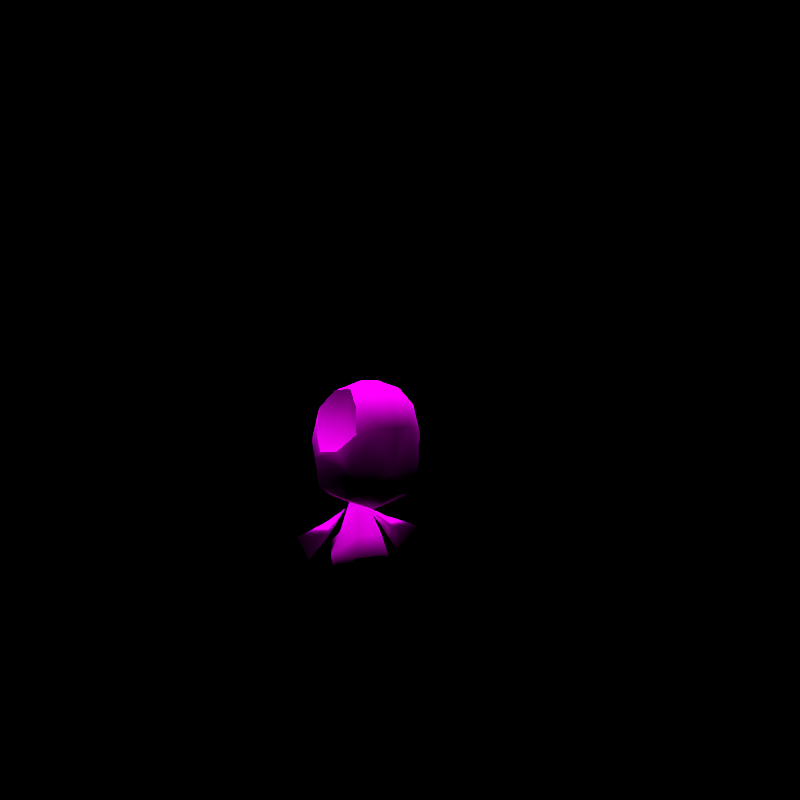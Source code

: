 # Source: rumble-elgyem.blend  (saved by Blender 3.6.11; exported with 4.5.12 LTS)
import bpy
from mathutils import Matrix  # noqa: F401  (used for matrix-valued properties, if any)

bpy.ops.wm.read_factory_settings(use_empty=True)
scene = bpy.context.scene
scene.name = 'regice'

# ---- collections
col_don_t_render_me = bpy.data.collections.new("Don't Render Me"); scene.collection.children.link(col_don_t_render_me)

# ---- images (referenced by path relative to the original .blend; pixels are not part of the script)
import os
ASSET_DIR = os.environ.get("B2B_ASSET_DIR", "")  # directory of the original .blend (textures are referenced by path, not embedded)
HERE = os.path.dirname(os.path.abspath(__file__))  # packed textures are extracted next to this script under _unpacked/

def load_image(name, relpath, width, height, colorspace="sRGB"):
    """Load a texture the original file referenced (path relative to the .blend, or extracted next to this script)."""
    p = next((c for c in (os.path.join(HERE, relpath), os.path.join(ASSET_DIR, relpath)) if relpath and os.path.exists(c)), "")
    if p:
        img = bpy.data.images.load(p, check_existing=True)
        img.name = name
    else:  # same state as the original file: an image datablock whose file is absent (Cycles renders it pink)
        img = bpy.data.images.new(name, width, height)
        img.source = "FILE"
        img.filepath = "//" + (relpath or name)
    img.colorspace_settings.name = colorspace
    return img
img_riguree_body_c_png = load_image('RIGUREE_body_C.png', 'RIGUREE_body_C.png', 1024, 1024, 'sRGB')
img_riguree_eye_c_png = load_image('RIGUREE_eye_C.png', 'RIGUREE_eye_C.png', 1024, 1024, 'sRGB')

# ---- materials (node trees are filled in below, after node groups)
mat_pii_riguree_body_png = bpy.data.materials.new('Pii_RIGUREE_body.png')
mat_pii_riguree_body_png.use_transparent_shadow = False
mat_pii_riguree_body_png.diffuse_color = (0.5, 0.5, 0.5, 1.0)
mat_pii_riguree_body_png.roughness = 0.5528
mat_pii_riguree_body_png.specular_intensity = 1.0
mat_pii_riguree_eye_png = bpy.data.materials.new('Pii_RIGUREE_eye.png')
mat_pii_riguree_eye_png.use_transparent_shadow = False
mat_pii_riguree_eye_png.diffuse_color = (0.5, 0.5, 0.5, 1.0)
mat_pii_riguree_eye_png.roughness = 0.5528
mat_pii_riguree_eye_png.specular_intensity = 1.0

# ---- material node trees
mat_pii_riguree_body_png.use_nodes = True; mat_pii_riguree_body_png.node_tree.nodes.clear()
_N = mat_pii_riguree_body_png.node_tree.nodes; _L = mat_pii_riguree_body_png.node_tree.links
n0 = _N.new('ShaderNodeOutputMaterial'); n0.name = 'Material Output'; n0.location = (300, 300)
n1 = _N.new('ShaderNodeBsdfPrincipled'); n1.name = 'Principled BSDF'; n1.location = (10, 300)
n1.distribution = 'GGX'
n1.subsurface_method = 'BURLEY'
n1.inputs[2].default_value = 0.0
n1.inputs[3].default_value = 1.45
n1.inputs[13].default_value = 0.0
n1.inputs[27].default_value = (0.0, 0.0, 0.0, 1.0)
n1.inputs[28].default_value = 1.0
n2 = _N.new('ShaderNodeTexImage'); n2.name = 'Image Texture'; n2.location = (-300, 600)
n2.image = img_riguree_body_c_png
n2.interpolation = 'Closest'
_L.new(n1.outputs[0], n0.inputs[0])
_L.new(n2.outputs[0], n1.inputs[0])
n0.is_active_output = True
mat_pii_riguree_eye_png.use_nodes = True; mat_pii_riguree_eye_png.node_tree.nodes.clear()
_N = mat_pii_riguree_eye_png.node_tree.nodes; _L = mat_pii_riguree_eye_png.node_tree.links
n0 = _N.new('ShaderNodeOutputMaterial'); n0.name = 'Material Output'; n0.location = (300, 300)
n1 = _N.new('ShaderNodeBsdfPrincipled'); n1.name = 'Principled BSDF'; n1.location = (10, 300)
n1.distribution = 'GGX'
n1.subsurface_method = 'BURLEY'
n1.inputs[2].default_value = 0.0
n1.inputs[3].default_value = 1.45
n1.inputs[13].default_value = 0.0
n1.inputs[27].default_value = (0.0, 0.0, 0.0, 1.0)
n1.inputs[28].default_value = 1.0
n2 = _N.new('ShaderNodeTexImage'); n2.name = 'Image Texture'; n2.location = (-300, 600)
n2.image = img_riguree_eye_c_png
n2.interpolation = 'Closest'
n2.extension = 'MIRROR'
_L.new(n1.outputs[0], n0.inputs[0])
_L.new(n2.outputs[0], n1.inputs[0])
n0.is_active_output = True

# ---- world
world_world = bpy.data.worlds.new('World'); scene.world = world_world
world_world.use_nodes = True; world_world.node_tree.nodes.clear()
_N = world_world.node_tree.nodes; _L = world_world.node_tree.links
n0 = _N.new('ShaderNodeOutputWorld'); n0.name = 'World Output'; n0.location = (300, 300)
n1 = _N.new('ShaderNodeBackground'); n1.name = 'Background'; n1.location = (10, 300)
n1.inputs[0].default_value = (0.05088, 0.05088, 0.05088, 1.0)
n1.inputs[1].default_value = 0.0
_L.new(n1.outputs[0], n0.inputs[0])
n0.is_active_output = True
world_world.color = (0.05088, 0.05088, 0.05088)
world_world.use_sun_shadow = False
world_world.sun_shadow_jitter_overblur = 0.0

# ---- cameras
cam_camera = bpy.data.cameras.new('Camera')
cam_camera.clip_end = 2e+04

# ---- lights
light_sun = bpy.data.lights.new('Sun', 'SUN')
light_sun.specular_factor = 0.0
light_sun.transmission_factor = 0.0
light_sun.use_shadow = False
light_sun.angle = 0.7854
light_sun.energy = 5.0
light_sun.shadow_soft_size = 0.25

# ---- meshes
me_riguree = bpy.data.meshes.new('RIGUREE')
me_riguree.from_pydata([(0.06514, -0.05904, 0.4222), (0.1118, 0.01268, 0.3848), (0.09388, 0.03393, 0.4509), (0.1275, -0.03601, 0.3476), (0.08003, -0.0217, 0.496), (0.1141, -0.09549, 0.3514), (0.0707, -0.08366, 0.5018), (0.09, -0.1486, 0.3946), (0.0821, -0.1299, 0.4627), (0.0, -0.01053, 0.5197), (-0.0707, -0.08366, 0.5018), (0.0, -0.09694, 0.522), (-0.08003, -0.02169, 0.496), (-0.09388, 0.03394, 0.4509), (0.0, 0.05385, 0.4748), (-0.04925, -0.1284, 0.4897), (-0.0821, -0.1299, 0.4627), (0.04925, -0.1284, 0.4897), (-0.09354, 0.07426, 0.3683), (-0.1118, 0.01269, 0.3847), (0.09354, 0.07426, 0.3683), (0.0, -0.1519, 0.4825), (-0.1382, -0.03201, 0.3345), (0.0, 0.09995, 0.3747), (0.1383, -0.03222, 0.3352), (-0.1275, -0.036, 0.3476), (-0.1141, -0.09548, 0.3514), (-0.1027, -0.1228, 0.3069), (-0.09, -0.1486, 0.3946), (0.1022, -0.1228, 0.3069), (-0.02169, 0.04457, 0.1386), (-0.04037, 0.07088, 0.08186), (-0.07795, 0.004241, 0.08186), (-0.0001453, 0.1878, 0.06102), (-0.04611, 0.003316, 0.1546), (0.02169, 0.04457, 0.1386), (-0.01461, 0.01897, 0.2132), (0.01461, 0.01897, 0.2132), (0.04037, 0.07088, 0.08186), (0.0, 0.004241, 0.05587), (-0.03322, -0.05948, 0.1343), (-0.04901, -0.06648, 0.08186), (-0.02171, 0.003882, 0.2131), (0.04611, 0.003316, 0.1546), (0.02171, 0.003882, 0.2131), (0.04901, -0.06648, 0.08186), (0.07795, 0.004241, 0.08186), (-0.01461, -0.01933, 0.2131), (0.01461, -0.01933, 0.2131), (0.03322, -0.05948, 0.1343), (-0.04061, -0.1788, 0.4101), (6.634e-05, -0.1646, 0.2942), (6.287e-05, -0.1848, 0.4082), (0.04067, -0.1788, 0.4101), (-0.06515, -0.05903, 0.4222), (0.0, 0.003455, 0.2292), (-0.07485, -0.0001309, 0.2314), (0.0, 0.09723, 0.2918), (0.0, 0.008645, 0.2029), (-0.08006, 0.07214, 0.2842), (0.0, -0.08048, 0.2017), (-0.1183, -0.009784, 0.2589), (-0.0901, -0.09129, 0.2337), (0.07485, -0.0001309, 0.2314), (0.08006, 0.07214, 0.2842), (0.0, -0.1248, 0.2234), (0.1183, -0.009784, 0.2589), (0.0901, -0.09129, 0.2337), (-0.05734, 0.004403, -3.324e-10), (0.05734, 0.004403, -3.324e-10), (-0.0294, 0.01113, 0.1971), (-0.07247, 0.01176, 0.148), (-0.08777, 0.00297, 0.169), (-0.09593, -0.02024, 0.1354), (0.02776, 0.01113, 0.1971), (0.08614, 0.00297, 0.169), (0.07084, 0.01176, 0.148), (0.0943, -0.02024, 0.1354), (-0.1301, 0.02005, 0.07291), (-0.1766, -0.006697, 0.1367), (0.175, -0.006697, 0.1367), (0.1285, 0.02005, 0.07291), (-0.04911, -0.1338, 0.2516), (0.04911, -0.1339, 0.2517)], [], [(0, 1, 2), (0, 3, 1), (0, 2, 4), (0, 5, 3), (0, 4, 6), (0, 7, 5), (0, 6, 8), (0, 8, 7), (9, 10, 11), (9, 12, 10), (9, 11, 6), (9, 13, 12), (9, 6, 4), (9, 14, 13), (9, 4, 2), (9, 2, 14), (10, 15, 11), (10, 16, 15), (6, 11, 17), (6, 17, 8), (13, 14, 18), (13, 18, 19), (2, 20, 14), (2, 1, 20), (15, 21, 11), (11, 21, 17), (18, 22, 19), (18, 14, 23), (23, 14, 20), (1, 24, 20), (1, 3, 24), (22, 25, 19), (22, 26, 25), (22, 27, 26), (3, 5, 24), (27, 28, 26), (5, 29, 24), (5, 7, 29), (30, 31, 32), (30, 33, 31), (30, 32, 34), (30, 35, 33), (30, 34, 36), (30, 37, 35), (30, 36, 37), (31, 33, 38), (31, 38, 39), (33, 35, 38), (32, 40, 34), (32, 41, 40), (36, 34, 42), (37, 43, 35), (37, 44, 43), (39, 45, 41), (41, 45, 40), (38, 35, 46), (35, 43, 46), (34, 47, 42), (34, 40, 47), (44, 48, 43), (45, 46, 49), (45, 49, 40), (49, 47, 40), (49, 48, 47), (49, 46, 43), (49, 43, 48), (50, 27, 51), (50, 28, 27), (50, 51, 52), (50, 16, 28), (50, 52, 21), (50, 15, 16), (50, 21, 15), (51, 53, 52), (51, 29, 53), (52, 53, 21), (29, 7, 53), (21, 53, 17), (7, 8, 53), (53, 8, 17), (54, 19, 25), (54, 13, 19), (54, 25, 26), (54, 12, 13), (54, 26, 28), (54, 10, 12), (54, 16, 10), (55, 37, 36), (55, 44, 37), (55, 36, 42), (55, 48, 44), (55, 42, 47), (55, 47, 48), (56, 57, 58), (56, 59, 57), (56, 58, 60), (56, 61, 59), (56, 60, 62), (56, 62, 61), (57, 63, 58), (57, 64, 63), (58, 63, 60), (62, 60, 65), (64, 66, 63), (60, 67, 65), (60, 63, 67), (67, 63, 66), (68, 31, 39), (68, 32, 31), (68, 39, 41), (68, 41, 32), (39, 69, 45), (39, 38, 69), (45, 69, 46), (46, 69, 38), (70, 71, 72), (70, 73, 71), (70, 72, 73), (74, 75, 76), (74, 77, 75), (74, 76, 77), (71, 78, 79), (71, 79, 72), (71, 73, 78), (72, 79, 73), (76, 80, 81), (76, 75, 80), (76, 81, 77), (75, 77, 80), (28, 16, 54), (78, 73, 79), (81, 80, 77), (62, 27, 61), (61, 27, 22), (65, 51, 82), (83, 65, 67), (67, 66, 29), (29, 66, 24), (66, 64, 24), (24, 64, 20), (18, 59, 22), (22, 59, 61), (59, 18, 57), (23, 20, 57), (67, 29, 83), (65, 83, 51), (82, 27, 62), (65, 82, 62), (57, 20, 64), (57, 18, 23), (51, 27, 82), (29, 51, 83)])
me_riguree.polygons.foreach_set('use_smooth', [True] * 152)
me_riguree.polygons.foreach_set('material_index', [0, 0, 0, 0, 0, 0, 0, 0, 0, 0, 0, 0, 0, 0, 0, 0, 0, 0, 0, 0, 0, 0, 0, 0, 0, 0, 0, 0, 0, 0, 0, 0, 0, 0, 0, 0, 0, 0, 0, 0, 0, 0, 0, 0, 0, 0, 0, 0, 0, 0, 0, 0, 0, 0, 0, 0, 0, 0, 0, 0, 0, 0, 0, 0, 0, 0, 0, 0, 0, 0, 0, 0, 0, 0, 0, 0, 0, 0, 0, 0, 0, 0, 0, 0, 0, 0, 0, 0, 0, 0, 0, 0, 0, 0, 0, 0, 0, 0, 0, 0, 0, 0, 0, 0, 0, 0, 0, 0, 0, 0, 0, 0, 0, 0, 0, 0, 0, 0, 0, 0, 0, 0, 0, 0, 0, 0, 0, 0, 0, 0, 0, 0, 1, 1, 1, 1, 1, 1, 1, 1, 1, 1, 1, 1, 1, 1, 1, 1, 1, 1, 1, 1])
_k = set([(1, 2), (1, 3), (2, 4), (3, 5), (4, 6), (5, 7), (6, 8), (7, 8), (10, 12), (10, 16), (12, 13), (13, 19), (16, 28), (19, 25), (25, 26), (26, 28), (71, 78), (72, 79), (75, 80), (78, 79), (80, 81)])
me_riguree.attributes.new('sharp_edge', 'BOOLEAN', 'EDGE').data.foreach_set('value', [ (min(e.vertices), max(e.vertices)) in _k for e in me_riguree.edges])
_uv = me_riguree.uv_layers.new(name='Float2')
_uv.uv.foreach_set('vector', [0.5557, 0.8511, 0.5699, 0.8694, 0.5642, 0.882, 0.5557, 0.8511, 0.5749, 0.8511, 0.5699, 0.8694, 0.5557, 0.8511, 0.5642, 0.882, 0.5614, 0.8694, 0.5557, 0.8511, 0.5706, 0.8334, 0.5749, 0.8511, 0.5557, 0.8511, 0.5614, 0.8694, 0.5602, 0.8511, 0.5557, 0.8511, 0.5629, 0.8213, 0.5706, 0.8334, 0.5557, 0.8511, 0.5602, 0.8511, 0.5621, 0.8334, 0.5557, 0.8511, 0.5621, 0.8334, 0.5629, 0.8213, 0.5343, 0.8756, 0.5084, 0.8511, 0.5343, 0.8511, 0.5343, 0.8756, 0.5073, 0.8694, 0.5084, 0.8511, 0.5343, 0.8756, 0.5343, 0.8511, 0.5602, 0.8511, 0.5343, 0.8756, 0.5045, 0.882, 0.5073, 0.8694, 0.5343, 0.8756, 0.5602, 0.8511, 0.5614, 0.8694, 0.5343, 0.8756, 0.5343, 0.891, 0.5045, 0.882, 0.5343, 0.8756, 0.5614, 0.8694, 0.5642, 0.882, 0.5343, 0.8756, 0.5642, 0.882, 0.5343, 0.891, 0.5084, 0.8511, 0.5166, 0.8364, 0.5343, 0.8511, 0.5084, 0.8511, 0.5065, 0.8334, 0.5166, 0.8364, 0.5602, 0.8511, 0.5343, 0.8511, 0.552, 0.8364, 0.5602, 0.8511, 0.552, 0.8364, 0.5621, 0.8334, 0.5045, 0.882, 0.5343, 0.891, 0.5046, 0.8865, 0.5045, 0.882, 0.5046, 0.8865, 0.4988, 0.8694, 0.5642, 0.882, 0.5641, 0.8865, 0.5343, 0.891, 0.5642, 0.882, 0.5699, 0.8694, 0.5641, 0.8865, 0.5166, 0.8364, 0.5343, 0.8286, 0.5343, 0.8511, 0.5343, 0.8511, 0.5343, 0.8286, 0.552, 0.8364, 0.5046, 0.8865, 0.4904, 0.8511, 0.4988, 0.8694, 0.5046, 0.8865, 0.5343, 0.891, 0.5343, 0.8949, 0.5343, 0.8949, 0.5343, 0.891, 0.5641, 0.8865, 0.5699, 0.8694, 0.5783, 0.8511, 0.5641, 0.8865, 0.5699, 0.8694, 0.5749, 0.8511, 0.5783, 0.8511, 0.4904, 0.8511, 0.4938, 0.8511, 0.4988, 0.8694, 0.4904, 0.8511, 0.4981, 0.8334, 0.4938, 0.8511, 0.4904, 0.8511, 0.5017, 0.8209, 0.4981, 0.8334, 0.5749, 0.8511, 0.5706, 0.8334, 0.5783, 0.8511, 0.5017, 0.8209, 0.5057, 0.8213, 0.4981, 0.8334, 0.5706, 0.8334, 0.5668, 0.8209, 0.5783, 0.8511, 0.5706, 0.8334, 0.5629, 0.8213, 0.5668, 0.8209, 0.8065, 0.8731, 0.7871, 0.8142, 0.7482, 0.8142, 0.8065, 0.8731, 0.8289, 0.7926, 0.7871, 0.8142, 0.8065, 0.8731, 0.7482, 0.8142, 0.7812, 0.8897, 0.8065, 0.8731, 0.8515, 0.8731, 0.8289, 0.7926, 0.8065, 0.8731, 0.7812, 0.8897, 0.8063, 0.9504, 0.8065, 0.8731, 0.8518, 0.9504, 0.8515, 0.8731, 0.8065, 0.8731, 0.8063, 0.9504, 0.8518, 0.9504, 0.7871, 0.8142, 0.8289, 0.7926, 0.8709, 0.8142, 0.7871, 0.8142, 0.8709, 0.8142, 0.829, 0.7873, 0.8289, 0.7926, 0.8515, 0.8731, 0.8709, 0.8142, 0.7482, 0.8142, 0.7946, 0.8897, 0.7812, 0.8897, 0.7482, 0.8142, 0.7782, 0.8142, 0.7946, 0.8897, 0.8063, 0.9504, 0.7812, 0.8897, 0.7952, 0.9503, 0.8518, 0.9504, 0.8768, 0.8897, 0.8515, 0.8731, 0.8518, 0.9504, 0.8628, 0.9503, 0.8768, 0.8897, 0.829, 0.7873, 0.8798, 0.8142, 0.7782, 0.8142, 0.7782, 0.8142, 0.8798, 0.8142, 0.7946, 0.8897, 0.8709, 0.8142, 0.8515, 0.8731, 0.9098, 0.8142, 0.8515, 0.8731, 0.8768, 0.8897, 0.9098, 0.8142, 0.7812, 0.8897, 0.8063, 0.9503, 0.7952, 0.9503, 0.7812, 0.8897, 0.7946, 0.8897, 0.8063, 0.9503, 0.8628, 0.9503, 0.8518, 0.9503, 0.8768, 0.8897, 0.8798, 0.8142, 0.9098, 0.8142, 0.8635, 0.8897, 0.8798, 0.8142, 0.8635, 0.8897, 0.7946, 0.8897, 0.8635, 0.8897, 0.8063, 0.9503, 0.7946, 0.8897, 0.8635, 0.8897, 0.8518, 0.9503, 0.8063, 0.9503, 0.8635, 0.8897, 0.9098, 0.8142, 0.8768, 0.8897, 0.8635, 0.8897, 0.8768, 0.8897, 0.8518, 0.9503, 0.1673, 0.9457, 0.3968, 0.7376, 0.01605, 0.738, 0.1673, 0.9457, 0.3511, 0.9029, 0.3968, 0.7376, 0.1673, 0.9457, 0.01605, 0.738, 0.01604, 0.9456, 0.1673, 0.9457, 0.3414, 1.01, 0.3511, 0.9029, 0.1673, 0.9457, 0.01604, 0.9456, 0.0158, 1.056, 0.1673, 0.9457, 0.2076, 1.091, 0.3414, 1.01, 0.1673, 0.9457, 0.0158, 1.056, 0.2076, 1.091, 0.01605, 0.738, 0.1673, 0.9457, 0.01604, 0.9456, 0.01605, 0.738, 0.3968, 0.7376, 0.1673, 0.9457, 0.01604, 0.9456, 0.1673, 0.9457, 0.0158, 1.056, 0.3968, 0.7376, 0.3511, 0.9029, 0.1673, 0.9457, 0.0158, 1.056, 0.1673, 0.9457, 0.2231, 1.056, 0.3511, 0.9029, 0.3414, 1.01, 0.1673, 0.9457, 0.1673, 0.9457, 0.3414, 1.01, 0.2231, 1.056, 0.5129, 0.8511, 0.4988, 0.8694, 0.4938, 0.8511, 0.5129, 0.8511, 0.5045, 0.882, 0.4988, 0.8694, 0.5129, 0.8511, 0.4938, 0.8511, 0.4981, 0.8334, 0.5129, 0.8511, 0.5073, 0.8694, 0.5045, 0.882, 0.5129, 0.8511, 0.4981, 0.8334, 0.5057, 0.8213, 0.5129, 0.8511, 0.5084, 0.8511, 0.5073, 0.8694, 0.5129, 0.8511, 0.5065, 0.8334, 0.5084, 0.8511, 0.9413, 0.09516, 0.9501, 0.09138, 0.9325, 0.09138, 0.9413, 0.09516, 0.959, 0.09291, 0.9501, 0.09138, 0.9413, 0.09516, 0.9325, 0.09138, 0.9236, 0.09291, 0.9413, 0.09516, 0.9501, 0.0927, 0.959, 0.09291, 0.9413, 0.09516, 0.9236, 0.09291, 0.9325, 0.0927, 0.9413, 0.09516, 0.9325, 0.0927, 0.9501, 0.0927, 0.4586, 0.9044, 0.5018, 0.9684, 0.5018, 0.9044, 0.4586, 0.9044, 0.4556, 0.9533, 0.5018, 0.9684, 0.4586, 0.9044, 0.5018, 0.9044, 0.5018, 0.855, 0.4586, 0.9044, 0.4335, 0.9037, 0.4556, 0.9533, 0.4586, 0.9044, 0.5018, 0.855, 0.4498, 0.8545, 0.4586, 0.9044, 0.4498, 0.8545, 0.4335, 0.9037, 0.5018, 0.9684, 0.545, 0.9044, 0.5018, 0.9044, 0.5018, 0.9684, 0.548, 0.9533, 0.545, 0.9044, 0.5018, 0.9044, 0.545, 0.9044, 0.5018, 0.855, 0.4498, 0.8545, 0.5018, 0.855, 0.5018, 0.8342, 0.548, 0.9533, 0.5701, 0.9037, 0.545, 0.9044, 0.5018, 0.855, 0.5538, 0.8545, 0.5018, 0.8342, 0.5018, 0.855, 0.545, 0.9044, 0.5538, 0.8545, 0.5538, 0.8545, 0.545, 0.9044, 0.5701, 0.9037, 0.8927, 0.323, 0.8079, 0.7323, 0.606, 0.6024, 0.8927, 0.323, 0.9958, 0.7323, 0.8079, 0.7323, 0.8927, 0.323, 0.606, 0.6024, 0.8063, 0.7323, 0.8927, 0.323, 0.8063, 0.7323, 0.9958, 0.7323, 0.606, 0.6024, 0.8927, 0.323, 0.8063, 0.7323, 0.606, 0.6024, 0.8079, 0.7323, 0.8927, 0.323, 0.8063, 0.7323, 0.8927, 0.323, 0.9958, 0.7323, 0.9958, 0.7323, 0.8927, 0.323, 0.8079, 0.7323, 0.08116, 0.7129, 0.05082, 0.4521, 0.05082, 0.4521, 0.08116, 0.7129, 0.1307, 0.336, 0.05082, 0.4521, 0.08116, 0.7129, 0.05082, 0.4521, 0.1307, 0.336, 0.08116, 0.7129, 0.05082, 0.4521, 0.05082, 0.4521, 0.08116, 0.7129, 0.1307, 0.336, 0.05082, 0.4521, 0.08116, 0.7129, 0.05082, 0.4521, 0.1307, 0.336, 0.7398, 0.8695, 0.721, 0.7651, 0.721, 0.7651, 0.7398, 0.8695, 0.721, 0.7651, 0.7398, 0.8695, 0.7398, 0.8695, 0.7675, 0.8329, 0.721, 0.7651, 0.7398, 0.8695, 0.721, 0.7651, 0.7675, 0.8329, 0.7398, 0.8695, 0.721, 0.7651, 0.721, 0.7651, 0.7398, 0.8695, 0.7398, 0.8695, 0.721, 0.7651, 0.7398, 0.8695, 0.721, 0.7651, 0.7675, 0.8329, 0.7398, 0.8695, 0.7675, 0.8329, 0.721, 0.7651, 0.2728, 0.708, 0.2818, 0.7935, 0.1739, 0.7077, 1.0, 0.111, 0.5, 0.5614, 0.0, 0.111, 1.0, 0.111, 0.0, 0.111, 0.5, 0.5614, 1.015, 0.03134, 1.015, 0.9785, 1.015, 0.03133, 1.015, 0.03133, 1.015, 0.9785, 1.015, 0.9734, -0.02692, 0.03135, -0.02624, 0.9808, 0.4736, 0.3859, 0.4736, 0.3875, -0.02692, 0.03135, 0.8914, 0.03134, 0.8914, 0.03134, 0.8914, 0.003398, 1.015, 0.9785, 1.015, 0.9785, 0.8914, 0.003398, 0.8914, 0.9823, 0.8914, 0.003398, 0.8914, 0.03133, 0.8914, 0.9823, 0.8914, 0.9823, 0.8914, 0.03133, 1.015, 0.9844, 1.015, 0.9844, 1.015, 0.03133, 1.015, 0.9734, 1.015, 0.9734, 1.015, 0.03133, 1.015, 0.03133, 1.015, 0.03133, 1.015, 0.9844, 1.015, 0.03028, 1.015, 0.9672, 1.015, 0.9844, 1.015, 0.03028, 0.8914, 0.03134, 1.015, 0.9785, 0.4736, 0.3875, -0.02692, 0.03135, 0.4736, 0.3875, -0.02624, 0.9808, 0.4736, 0.3859, 1.015, 0.9785, 1.015, 0.03134, -0.02692, 0.03135, 0.4736, 0.3859, 1.015, 0.03134, 1.015, 0.03028, 1.015, 0.9844, 0.8914, 0.03133, 1.015, 0.03028, 1.015, 0.9844, 1.015, 0.9672, -0.02624, 0.9808, 1.015, 0.9785, 0.4736, 0.3859, 1.015, 0.9785, -0.02624, 0.9808, 0.4736, 0.3875])
me_riguree.materials.append(mat_pii_riguree_body_png)
me_riguree.materials.append(mat_pii_riguree_eye_png)
me_riguree.update()
me_riguree.normals_split_custom_set([tuple(v) for v in zip(*[iter([0.9604, -0.08394, 0.2657, 0.8308, -0.2944, 0.4723, 0.9241, -0.3397, 0.175, 0.9604, -0.08394, 0.2657, 0.7813, -0.1684, 0.601, 0.8308, -0.2944, 0.4723, 0.9604, -0.08394, 0.2657, 0.9241, -0.3397, 0.175, 0.9696, -0.2316, -0.07841, 0.9604, -0.08394, 0.2657, 0.8136, -0.0345, 0.5803, 0.7813, -0.1684, 0.601, 0.9604, -0.08394, 0.2657, 0.9696, -0.2316, -0.07841, 0.9976, 0.03689, -0.05825, 0.9604, -0.08394, 0.2657, 0.9294, 0.1547, 0.3352, 0.8136, -0.0345, 0.5803, 0.9604, -0.08394, 0.2657, 0.9976, 0.03689, -0.05825, 0.9687, 0.2468, 0.02607, 0.9604, -0.08394, 0.2657, 0.9687, 0.2468, 0.02607, 0.9294, 0.1547, 0.3352, -7.026e-05, 0.3487, 0.9372, -0.3241, -0.108, 0.9398, 9.457e-08, -0.1805, 0.9836, -7.026e-05, 0.3487, 0.9372, -0.3105, 0.3481, 0.8846, -0.3241, -0.108, 0.9398, -7.026e-05, 0.3487, 0.9372, 9.457e-08, -0.1805, 0.9836, 0.3241, -0.1081, 0.9398, -7.026e-05, 0.3487, 0.9372, -0.4098, 0.7351, 0.54, -0.3105, 0.3481, 0.8846, -7.026e-05, 0.3487, 0.9372, 0.3241, -0.1081, 0.9398, 0.3103, 0.348, 0.8847, -7.026e-05, 0.3487, 0.9372, -3.664e-05, 0.7792, 0.6268, -0.4098, 0.7351, 0.54, -7.026e-05, 0.3487, 0.9372, 0.3103, 0.348, 0.8847, 0.4098, 0.7352, 0.54, -7.026e-05, 0.3487, 0.9372, 0.4098, 0.7352, 0.54, -3.664e-05, 0.7792, 0.6268, -0.3241, -0.108, 0.9398, -0.3419, -0.6459, 0.6825, 9.457e-08, -0.1805, 0.9836, -0.3241, -0.108, 0.9398, -0.4643, -0.751, 0.4695, -0.3419, -0.6459, 0.6825, 0.3241, -0.1081, 0.9398, 9.457e-08, -0.1805, 0.9836, 0.3419, -0.6459, 0.6826, 0.3241, -0.1081, 0.9398, 0.3419, -0.6459, 0.6826, 0.4644, -0.7508, 0.4697, -0.4098, 0.7351, 0.54, -3.664e-05, 0.7792, 0.6268, -0.6827, 0.7256, 0.0861, -0.4098, 0.7351, 0.54, -0.6827, 0.7256, 0.0861, -0.9354, 0.2671, 0.2316, 0.4098, 0.7352, 0.54, 0.6834, 0.725, 0.08528, -3.664e-05, 0.7792, 0.6268, 0.4098, 0.7352, 0.54, 0.9346, 0.2663, 0.2357, 0.6834, 0.725, 0.08528, -0.3419, -0.6459, 0.6825, -5.329e-05, -0.7956, 0.6059, 9.457e-08, -0.1805, 0.9836, 9.457e-08, -0.1805, 0.9836, -5.329e-05, -0.7956, 0.6059, 0.3419, -0.6459, 0.6826, -0.6827, 0.7256, 0.0861, -0.9866, 0.0938, -0.1333, -0.9354, 0.2671, 0.2316, -0.6827, 0.7256, 0.0861, -3.664e-05, 0.7792, 0.6268, -1.35e-07, 0.9726, 0.2325, -1.35e-07, 0.9726, 0.2325, -3.664e-05, 0.7792, 0.6268, 0.6834, 0.725, 0.08528, 0.9346, 0.2663, 0.2357, 0.9867, 0.09272, -0.1333, 0.6834, 0.725, 0.08528, 0.9346, 0.2663, 0.2357, 0.9753, -0.02944, 0.2189, 0.9867, 0.09272, -0.1333, -0.9866, 0.0938, -0.1333, -0.9764, -0.02621, 0.2146, -0.9354, 0.2671, 0.2316, -0.9866, 0.0938, -0.1333, -0.9308, -0.3575, 0.07624, -0.9764, -0.02621, 0.2146, -0.9866, 0.0938, -0.1333, -0.7339, -0.6301, -0.2536, -0.9308, -0.3575, 0.07624, 0.9753, -0.02944, 0.2189, 0.9292, -0.3623, 0.07337, 0.9867, 0.09272, -0.1333, -0.7339, -0.6301, -0.2536, -0.583, -0.8123, -0.01451, -0.9308, -0.3575, 0.07624, 0.9292, -0.3623, 0.07337, 0.7342, -0.6298, -0.2536, 0.9867, 0.09272, -0.1333, 0.9292, -0.3623, 0.07337, 0.5831, -0.8123, -0.01668, 0.7342, -0.6298, -0.2536, -0.5367, 0.6383, 0.5519, -0.7529, 0.564, -0.3392, -0.9871, 0.07096, 0.1434, -0.5367, 0.6383, 0.5519, 0.0007977, 0.6313, -0.7756, -0.7529, 0.564, -0.3392, -0.5367, 0.6383, 0.5519, -0.9871, 0.07096, 0.1434, -0.9162, 0.07112, 0.3943, -0.5367, 0.6383, 0.5519, 0.5367, 0.6384, 0.5518, 0.0007977, 0.6313, -0.7756, -0.5367, 0.6383, 0.5519, -0.9162, 0.07112, 0.3943, -0.4067, 0.8319, 0.3774, -0.5367, 0.6383, 0.5519, 0.4067, 0.8319, 0.3774, 0.5367, 0.6384, 0.5518, -0.5367, 0.6383, 0.5519, -0.4067, 0.8319, 0.3774, 0.4067, 0.8319, 0.3774, -0.7529, 0.564, -0.3392, 0.0007977, 0.6313, -0.7756, 0.7526, 0.565, -0.3381, -0.7529, 0.564, -0.3392, 0.7526, 0.565, -0.3381, -2.827e-06, -0.04766, -0.9989, 0.0007977, 0.6313, -0.7756, 0.5367, 0.6384, 0.5518, 0.7526, 0.565, -0.3381, -0.9871, 0.07096, 0.1434, -0.4867, -0.7923, 0.3679, -0.9162, 0.07112, 0.3943, -0.9871, 0.07096, 0.1434, -0.5204, -0.837, -0.1691, -0.4867, -0.7923, 0.3679, -0.4067, 0.8319, 0.3774, -0.9162, 0.07112, 0.3943, -0.9144, 0.05979, 0.4003, 0.4067, 0.8319, 0.3774, 0.9162, 0.07112, 0.3943, 0.5367, 0.6384, 0.5518, 0.4067, 0.8319, 0.3774, 0.9144, 0.05975, 0.4003, 0.9162, 0.07112, 0.3943, -2.827e-06, -0.04766, -0.9989, 0.5204, -0.837, -0.1691, -0.5204, -0.837, -0.1691, -0.5204, -0.837, -0.1691, 0.5204, -0.837, -0.1691, -0.4867, -0.7923, 0.3679, 0.7526, 0.565, -0.3381, 0.5367, 0.6384, 0.5518, 0.9871, 0.07096, 0.1434, 0.5367, 0.6384, 0.5518, 0.9162, 0.07112, 0.3943, 0.9871, 0.07096, 0.1434, -0.9162, 0.07112, 0.3943, -0.4566, -0.7259, 0.5143, -0.9144, 0.05979, 0.4003, -0.9162, 0.07112, 0.3943, -0.4867, -0.7923, 0.3679, -0.4566, -0.7259, 0.5143, 0.9144, 0.05975, 0.4003, 0.4566, -0.726, 0.5143, 0.9162, 0.07112, 0.3943, 0.5204, -0.837, -0.1691, 0.9871, 0.07096, 0.1434, 0.4867, -0.7923, 0.3679, 0.5204, -0.837, -0.1691, 0.4867, -0.7923, 0.3679, -0.4867, -0.7923, 0.3679, 0.4867, -0.7923, 0.3679, -0.4566, -0.7259, 0.5143, -0.4867, -0.7923, 0.3679, 0.4867, -0.7923, 0.3679, 0.4566, -0.726, 0.5143, -0.4566, -0.7259, 0.5143, 0.4867, -0.7923, 0.3679, 0.9871, 0.07096, 0.1434, 0.9162, 0.07112, 0.3943, 0.4867, -0.7923, 0.3679, 0.9162, 0.07112, 0.3943, 0.4566, -0.726, 0.5143, -0.3545, -0.9317, -0.07892, -0.7339, -0.6301, -0.2536, -4.666e-05, -0.965, -0.2622, -0.3545, -0.9317, -0.07892, -0.583, -0.8123, -0.01451, -0.7339, -0.6301, -0.2536, -0.3545, -0.9317, -0.07892, -4.666e-05, -0.965, -0.2622, 1.639e-07, -0.9895, -0.1442, -0.3545, -0.9317, -0.07892, -0.4643, -0.751, 0.4695, -0.583, -0.8123, -0.01451, -0.3545, -0.9317, -0.07892, 1.639e-07, -0.9895, -0.1442, -5.329e-05, -0.7956, 0.6059, -0.3545, -0.9317, -0.07892, -0.3419, -0.6459, 0.6825, -0.4643, -0.751, 0.4695, -0.3545, -0.9317, -0.07892, -5.329e-05, -0.7956, 0.6059, -0.3419, -0.6459, 0.6825, -4.666e-05, -0.965, -0.2622, 0.3556, -0.9313, -0.07874, 1.639e-07, -0.9895, -0.1442, -4.666e-05, -0.965, -0.2622, 0.7342, -0.6298, -0.2536, 0.3556, -0.9313, -0.07874, 1.639e-07, -0.9895, -0.1442, 0.3556, -0.9313, -0.07874, -5.329e-05, -0.7956, 0.6059, 0.7342, -0.6298, -0.2536, 0.5831, -0.8123, -0.01668, 0.3556, -0.9313, -0.07874, -5.329e-05, -0.7956, 0.6059, 0.3556, -0.9313, -0.07874, 0.3419, -0.6459, 0.6826, 0.5831, -0.8123, -0.01668, 0.4644, -0.7508, 0.4697, 0.3556, -0.9313, -0.07874, 0.3556, -0.9313, -0.07874, 0.4644, -0.7508, 0.4697, 0.3419, -0.6459, 0.6826, -0.9604, -0.08391, 0.2657, -0.8308, -0.2943, 0.4724, -0.7813, -0.1691, 0.6008, -0.9604, -0.08391, 0.2657, -0.9241, -0.3396, 0.1749, -0.8308, -0.2943, 0.4724, -0.9604, -0.08391, 0.2657, -0.7813, -0.1691, 0.6008, -0.8136, -0.03437, 0.5804, -0.9604, -0.08391, 0.2657, -0.9697, -0.2315, -0.07843, -0.9241, -0.3396, 0.1749, -0.9604, -0.08391, 0.2657, -0.8136, -0.03437, 0.5804, -0.9294, 0.1548, 0.3352, -0.9604, -0.08391, 0.2657, -0.9976, 0.0365, -0.0583, -0.9697, -0.2315, -0.07843, -0.9604, -0.08391, 0.2657, -0.9687, 0.2468, 0.02614, -0.9976, 0.0365, -0.0583, 4.143e-06, 0.0164, 0.9999, 0.4067, 0.8319, 0.3774, -0.4067, 0.8319, 0.3774, 4.143e-06, 0.0164, 0.9999, 0.9144, 0.05975, 0.4003, 0.4067, 0.8319, 0.3774, 4.143e-06, 0.0164, 0.9999, -0.4067, 0.8319, 0.3774, -0.9144, 0.05979, 0.4003, 4.143e-06, 0.0164, 0.9999, 0.4566, -0.726, 0.5143, 0.9144, 0.05975, 0.4003, 4.143e-06, 0.0164, 0.9999, -0.9144, 0.05979, 0.4003, -0.4566, -0.7259, 0.5143, 4.143e-06, 0.0164, 0.9999, -0.4566, -0.7259, 0.5143, 0.4566, -0.726, 0.5143, -0.3856, 0.2652, -0.8837, -8.532e-08, 0.9101, -0.4144, 6.845e-06, 0.3039, -0.9527, -0.3856, 0.2652, -0.8837, -0.67, 0.6588, -0.3422, -8.532e-08, 0.9101, -0.4144, -0.3856, 0.2652, -0.8837, 6.845e-06, 0.3039, -0.9527, -9.283e-06, -0.06504, -0.9979, -0.3856, 0.2652, -0.8837, -0.9293, 0.1527, -0.3362, -0.67, 0.6588, -0.3422, -0.3856, 0.2652, -0.8837, -9.283e-06, -0.06504, -0.9979, -0.7036, -0.2266, -0.6735, -0.3856, 0.2652, -0.8837, -0.7036, -0.2266, -0.6735, -0.9293, 0.1527, -0.3362, -8.532e-08, 0.9101, -0.4144, 0.3856, 0.2652, -0.8837, 6.845e-06, 0.3039, -0.9527, -8.532e-08, 0.9101, -0.4144, 0.6709, 0.6582, -0.3416, 0.3856, 0.2652, -0.8837, 6.845e-06, 0.3039, -0.9527, 0.3856, 0.2652, -0.8837, -9.283e-06, -0.06504, -0.9979, -0.7036, -0.2266, -0.6735, -9.283e-06, -0.06504, -0.9979, 0.0002314, -0.6466, -0.7628, 0.6709, 0.6582, -0.3416, 0.9299, 0.1513, -0.3352, 0.3856, 0.2652, -0.8837, -9.283e-06, -0.06504, -0.9979, 0.7048, -0.228, -0.6718, 0.0002314, -0.6466, -0.7628, -9.283e-06, -0.06504, -0.9979, 0.3856, 0.2652, -0.8837, 0.7048, -0.228, -0.6718, 0.7048, -0.228, -0.6718, 0.3856, 0.2652, -0.8837, 0.9299, 0.1513, -0.3352, -0.1916, -0.01817, -0.9813, -0.7529, 0.564, -0.3392, -2.827e-06, -0.04766, -0.9989, -0.1916, -0.01817, -0.9813, -0.9871, 0.07096, 0.1434, -0.7529, 0.564, -0.3392, -0.1916, -0.01817, -0.9813, -2.827e-06, -0.04766, -0.9989, -0.5204, -0.837, -0.1691, -0.1916, -0.01817, -0.9813, -0.5204, -0.837, -0.1691, -0.9871, 0.07096, 0.1434, -2.827e-06, -0.04766, -0.9989, 0.1916, -0.01818, -0.9813, 0.5204, -0.837, -0.1691, -2.827e-06, -0.04766, -0.9989, 0.7526, 0.565, -0.3381, 0.1916, -0.01818, -0.9813, 0.5204, -0.837, -0.1691, 0.1916, -0.01818, -0.9813, 0.9871, 0.07096, 0.1434, 0.9871, 0.07096, 0.1434, 0.1916, -0.01818, -0.9813, 0.7526, 0.565, -0.3381, 0.8052, -0.4332, 0.405, 0.1024, 0.9947, 0.008077, -0.3104, 0.7574, 0.5744, 0.8052, -0.4332, 0.405, 0.2316, -0.9458, -0.2275, 0.1024, 0.9947, 0.008077, 0.8052, -0.4332, 0.405, -0.3104, 0.7574, 0.5744, 0.2316, -0.9458, -0.2275, -0.8048, -0.4334, 0.4055, 0.3104, 0.7574, 0.5744, -0.1023, 0.9947, 0.008025, -0.8048, -0.4334, 0.4055, -0.2316, -0.9458, -0.2275, 0.3104, 0.7574, 0.5744, -0.8048, -0.4334, 0.4055, -0.1023, 0.9947, 0.008025, -0.2316, -0.9458, -0.2275, 0.1024, 0.9947, 0.008077, -0.1954, 0.9471, 0.2544, -0.1954, 0.9471, 0.2544, 0.1024, 0.9947, 0.008077, -0.1954, 0.9471, 0.2544, -0.3104, 0.7574, 0.5744, 0.1024, 0.9947, 0.008077, 0.2316, -0.9458, -0.2275, 0.029, -0.8329, -0.5527, -0.3104, 0.7574, 0.5744, -0.163, -0.9433, -0.2892, 0.2316, -0.9458, -0.2275, -0.1023, 0.9947, 0.008025, 0.1954, 0.9471, 0.2544, 0.0809, -0.8542, -0.5137, -0.1023, 0.9947, 0.008025, 0.3104, 0.7574, 0.5744, 0.1954, 0.9471, 0.2544, -0.1023, 0.9947, 0.008025, 0.0809, -0.8542, -0.5137, -0.2316, -0.9458, -0.2275, 0.3104, 0.7574, 0.5744, -0.2316, -0.9458, -0.2275, 0.163, -0.9433, -0.2892, -0.9294, 0.1548, 0.3352, -0.9687, 0.2468, 0.02614, -0.9604, -0.08391, 0.2657, 0.029, -0.8329, -0.5527, 0.2316, -0.9458, -0.2275, -0.163, -0.9433, -0.2892, 0.0809, -0.8542, -0.5137, 0.163, -0.9433, -0.2892, -0.2316, -0.9458, -0.2275, -0.7036, -0.2266, -0.6735, -0.7339, -0.6301, -0.2536, -0.9293, 0.1527, -0.3362, -0.9293, 0.1527, -0.3362, -0.7339, -0.6301, -0.2536, -0.9866, 0.0938, -0.1333, 0.0002314, -0.6466, -0.7628, -4.666e-05, -0.965, -0.2622, -0.367, -0.817, -0.4448, 0.368, -0.8169, -0.4441, 0.0002314, -0.6466, -0.7628, 0.7048, -0.228, -0.6718, 0.7048, -0.228, -0.6718, 0.9299, 0.1513, -0.3352, 0.7342, -0.6298, -0.2536, 0.7342, -0.6298, -0.2536, 0.9299, 0.1513, -0.3352, 0.9867, 0.09272, -0.1333, 0.9299, 0.1513, -0.3352, 0.6709, 0.6582, -0.3416, 0.9867, 0.09272, -0.1333, 0.9867, 0.09272, -0.1333, 0.6709, 0.6582, -0.3416, 0.6834, 0.725, 0.08528, -0.6827, 0.7256, 0.0861, -0.67, 0.6588, -0.3422, -0.9866, 0.0938, -0.1333, -0.9866, 0.0938, -0.1333, -0.67, 0.6588, -0.3422, -0.9293, 0.1527, -0.3362, -0.67, 0.6588, -0.3422, -0.6827, 0.7256, 0.0861, -8.532e-08, 0.9101, -0.4144, -1.35e-07, 0.9726, 0.2325, 0.6834, 0.725, 0.08528, -8.532e-08, 0.9101, -0.4144, 0.7048, -0.228, -0.6718, 0.7342, -0.6298, -0.2536, 0.368, -0.8169, -0.4441, 0.0002314, -0.6466, -0.7628, 0.368, -0.8169, -0.4441, -4.666e-05, -0.965, -0.2622, -0.367, -0.817, -0.4448, -0.7339, -0.6301, -0.2536, -0.7036, -0.2266, -0.6735, 0.0002314, -0.6466, -0.7628, -0.367, -0.817, -0.4448, -0.7036, -0.2266, -0.6735, -8.532e-08, 0.9101, -0.4144, 0.6834, 0.725, 0.08528, 0.6709, 0.6582, -0.3416, -8.532e-08, 0.9101, -0.4144, -0.6827, 0.7256, 0.0861, -1.35e-07, 0.9726, 0.2325, -4.666e-05, -0.965, -0.2622, -0.7339, -0.6301, -0.2536, -0.367, -0.817, -0.4448, 0.7342, -0.6298, -0.2536, -4.666e-05, -0.965, -0.2622, 0.368, -0.8169, -0.4441])] * 3)])
arm_riguree_skeleton = bpy.data.armatures.new('RIGUREE_skeleton')  # bones are not reproduced

# ---- objects
ob_sun = bpy.data.objects.new('Sun', light_sun)
ob_riguree_skeleton = bpy.data.objects.new('RIGUREE_skeleton', arm_riguree_skeleton)
ob_riguree = bpy.data.objects.new('RIGUREE', me_riguree)
ob_camera = bpy.data.objects.new('Camera', cam_camera)

# ---- transforms, parenting, visibility, modifiers, constraints
ob_sun.location = (-0.2567, -0.4105, -0.09083)
ob_sun.color = (0.8, 0.8, 0.8, 1.0)
ob_sun.hide_select = True
ob_sun.lineart.crease_threshold = 0.0
ob_riguree_skeleton.location = (0.0, 0.0, 0.0)
ob_riguree_skeleton.show_in_front = True
ob_riguree.parent = ob_riguree_skeleton
ob_riguree.location = (0.0, 0.0, 0.0)
_vg = ob_riguree.vertex_groups.new(name='ROOT')
_vg = ob_riguree.vertex_groups.new(name='BODY')
for _i, _w in zip([30, 31, 32, 34, 35, 36, 37, 38, 39, 40, 41, 42, 43, 44, 45, 46, 47, 48, 49, 55], [1.0, 0.8, 0.8, 1.0, 1.0, 1.0, 1.0, 0.8, 0.8, 1.0, 0.8, 1.0, 1.0, 1.0, 0.8, 0.8, 1.0, 1.0, 1.0, 1.0]): _vg.add([_i], _w, 'REPLACE')
_vg = ob_riguree.vertex_groups.new(name='ARM')
_vg.add([70, 71, 72, 73, 74, 75, 76, 77, 78, 79, 80, 81], 1.0, 'REPLACE')
_vg = ob_riguree.vertex_groups.new(name='HEAD')
_vg.add([0, 1, 2, 3, 4, 5, 6, 7, 8, 9, 10, 11, 12, 13, 14, 15, 16, 17, 18, 19, 20, 21, 22, 23, 24, 25, 26, 27, 28, 29, 50, 51, 52, 53, 54, 56, 57, 58, 59, 60, 61, 62, 63, 64, 65, 66, 67, 82, 83], 1.0, 'REPLACE')
_vg = ob_riguree.vertex_groups.new(name='LEG')
for _i, _w in zip([32, 39, 41, 45, 46, 68, 69], [0.2, 0.2, 0.2, 0.2, 0.2, 1.0, 1.0]): _vg.add([_i], _w, 'REPLACE')
_vg = ob_riguree.vertex_groups.new(name='TAIL')
for _i, _w in zip([31, 33, 38], [0.2, 1.0, 0.2]): _vg.add([_i], _w, 'REPLACE')
_m = ob_riguree.modifiers.new('Armature', 'ARMATURE')
_m.object = ob_riguree_skeleton
ob_camera.location = (-1.406, -2.433, 0.5873)
ob_camera.rotation_euler = (1.529, 0.0001237, -0.5618)
ob_camera.scale = (1.0, 1.0, 1.0)
ob_camera.lineart.crease_threshold = 0.0

# ---- collection membership
scene.collection.objects.link(ob_sun)
scene.collection.objects.link(ob_riguree_skeleton)
scene.collection.objects.link(ob_riguree)
col_don_t_render_me.objects.link(ob_camera)
def _layer_coll(name, lc=None):
    lc = lc or bpy.context.view_layer.layer_collection
    for c in lc.children:
        if c.name == name: return c
        r = _layer_coll(name, c)
        if r: return r
_layer_coll("Don't Render Me").exclude = True

# ---- scene / render settings (as saved in the file)
scene.camera = ob_camera
scene.frame_start = 1; scene.frame_end = 144; scene.frame_set(0)
scene.render.engine = 'BLENDER_EEVEE_NEXT'
scene.render.image_settings.compression = 30
scene.render.resolution_x = 600
scene.render.resolution_y = 600
scene.render.fps = 30
scene.render.filter_size = 0.01
scene.render.film_transparent = True
scene.cycles.samples = 64
scene.cycles.sampling_pattern = 'TABULATED_SOBOL'
scene.cycles.use_adaptive_sampling = False
scene.cycles.use_light_tree = False
scene.cycles.caustics_reflective = False
scene.cycles.caustics_refractive = False
scene.cycles.max_bounces = 1
scene.cycles.diffuse_bounces = 1
scene.cycles.glossy_bounces = 1
scene.cycles.transmission_bounces = 1
scene.cycles.transparent_max_bounces = 1
scene.cycles.filter_width = 0.01
scene.eevee.taa_render_samples = 32
scene.eevee.use_taa_reprojection = False
scene.view_settings.view_transform = 'Standard'
bpy.context.view_layer.update()
